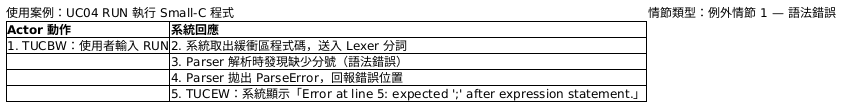

The diagram above was rendered by PlantUML. Its source (embedded in the PNG):
@startsalt
{
  使用案例：UC04 RUN 執行 Small-C 程式 | 情節類型：例外情節 1 — 語法錯誤
  {#
    **Actor 動作** | **系統回應**
    1. TUCBW：使用者輸入 RUN | 2. 系統取出緩衝區程式碼，送入 Lexer 分詞
    . | 3. Parser 解析時發現缺少分號（語法錯誤）
    . | 4. Parser 拋出 ParseError，回報錯誤位置
    . | 5. TUCEW：系統顯示「Error at line 5: expected ';' after expression statement.」
  }
}
@endsalt